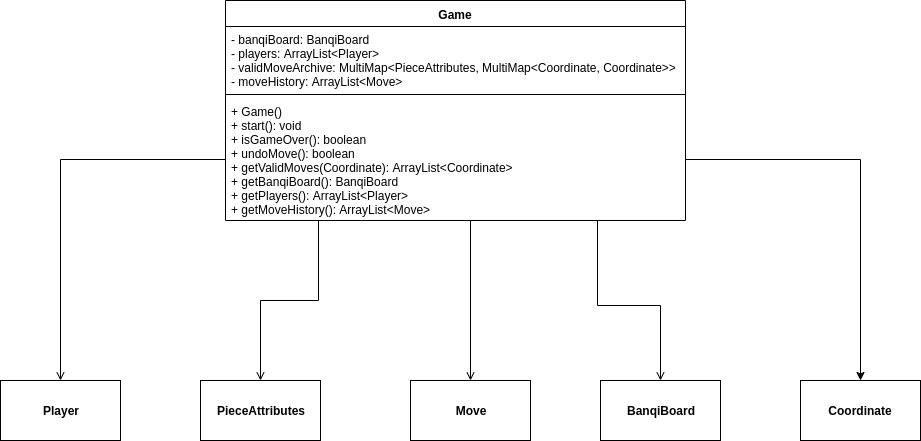

The diagram above was exported from draw.io. Its source (the exported page's mxGraphModel, read from the mxfile embedded in the PNG):
<mxGraphModel dx="2487" dy="1531" grid="1" gridSize="10" guides="1" tooltips="1" connect="1" arrows="1" fold="1" page="1" pageScale="1" pageWidth="850" pageHeight="1100" math="0" shadow="0">
  <root>
    <mxCell id="0" />
    <mxCell id="1" parent="0" />
    <mxCell id="W7qQ6lLqzdhhCeuv9Bcz-1" value="Game" style="swimlane;fontStyle=1;align=center;verticalAlign=top;childLayout=stackLayout;horizontal=1;startSize=26;horizontalStack=0;resizeParent=1;resizeParentMax=0;resizeLast=0;collapsible=1;marginBottom=0;" vertex="1" parent="1">
      <mxGeometry x="-655" y="-610" width="460" height="220" as="geometry" />
    </mxCell>
    <mxCell id="W7qQ6lLqzdhhCeuv9Bcz-2" value="- banqiBoard: BanqiBoard&#10;- players: ArrayList&lt;Player&gt;&#10;- validMoveArchive: MultiMap&lt;PieceAttributes, MultiMap&lt;Coordinate, Coordinate&gt;&gt;&#10;- moveHistory: ArrayList&lt;Move&gt;" style="text;strokeColor=none;fillColor=none;align=left;verticalAlign=top;spacingLeft=4;spacingRight=4;overflow=hidden;rotatable=0;points=[[0,0.5],[1,0.5]];portConstraint=eastwest;" vertex="1" parent="W7qQ6lLqzdhhCeuv9Bcz-1">
      <mxGeometry y="26" width="460" height="64" as="geometry" />
    </mxCell>
    <mxCell id="W7qQ6lLqzdhhCeuv9Bcz-3" value="" style="line;strokeWidth=1;fillColor=none;align=left;verticalAlign=middle;spacingTop=-1;spacingLeft=3;spacingRight=3;rotatable=0;labelPosition=right;points=[];portConstraint=eastwest;" vertex="1" parent="W7qQ6lLqzdhhCeuv9Bcz-1">
      <mxGeometry y="90" width="460" height="8" as="geometry" />
    </mxCell>
    <mxCell id="W7qQ6lLqzdhhCeuv9Bcz-4" value="+ Game()&#10;+ start(): void&#10;+ isGameOver(): boolean&#10;+ undoMove(): boolean&#10;+ getValidMoves(Coordinate): ArrayList&lt;Coordinate&gt;&#10;+ getBanqiBoard(): BanqiBoard&#10;+ getPlayers(): ArrayList&lt;Player&gt;&#10;+ getMoveHistory(): ArrayList&lt;Move&gt;" style="text;strokeColor=none;fillColor=none;align=left;verticalAlign=top;spacingLeft=4;spacingRight=4;overflow=hidden;rotatable=0;points=[[0,0.5],[1,0.5]];portConstraint=eastwest;" vertex="1" parent="W7qQ6lLqzdhhCeuv9Bcz-1">
      <mxGeometry y="98" width="460" height="122" as="geometry" />
    </mxCell>
    <mxCell id="W7qQ6lLqzdhhCeuv9Bcz-5" value="&lt;b&gt;Player&lt;/b&gt;" style="rounded=0;whiteSpace=wrap;html=1;" vertex="1" parent="1">
      <mxGeometry x="-880" y="-230" width="120" height="60" as="geometry" />
    </mxCell>
    <mxCell id="W7qQ6lLqzdhhCeuv9Bcz-6" value="&lt;b&gt;PieceAttributes&lt;/b&gt;" style="rounded=0;whiteSpace=wrap;html=1;" vertex="1" parent="1">
      <mxGeometry x="-680" y="-230" width="120" height="60" as="geometry" />
    </mxCell>
    <mxCell id="W7qQ6lLqzdhhCeuv9Bcz-15" style="edgeStyle=orthogonalEdgeStyle;rounded=0;orthogonalLoop=1;jettySize=auto;html=1;strokeColor=none;endArrow=none;endFill=0;" edge="1" parent="1" source="W7qQ6lLqzdhhCeuv9Bcz-7">
      <mxGeometry relative="1" as="geometry">
        <mxPoint x="-410" y="-310" as="targetPoint" />
      </mxGeometry>
    </mxCell>
    <mxCell id="W7qQ6lLqzdhhCeuv9Bcz-7" value="&lt;b&gt;Move&lt;/b&gt;" style="rounded=0;whiteSpace=wrap;html=1;" vertex="1" parent="1">
      <mxGeometry x="-470" y="-230" width="120" height="60" as="geometry" />
    </mxCell>
    <mxCell id="W7qQ6lLqzdhhCeuv9Bcz-21" style="edgeStyle=orthogonalEdgeStyle;rounded=0;orthogonalLoop=1;jettySize=auto;html=1;endArrow=open;endFill=0;" edge="1" parent="1" target="W7qQ6lLqzdhhCeuv9Bcz-8">
      <mxGeometry relative="1" as="geometry">
        <mxPoint x="-283" y="-390" as="sourcePoint" />
        <Array as="points">
          <mxPoint x="-283" y="-305" />
          <mxPoint x="-220" y="-305" />
        </Array>
      </mxGeometry>
    </mxCell>
    <mxCell id="W7qQ6lLqzdhhCeuv9Bcz-8" value="&lt;b&gt;BanqiBoard&lt;/b&gt;" style="rounded=0;whiteSpace=wrap;html=1;" vertex="1" parent="1">
      <mxGeometry x="-280" y="-230" width="120" height="60" as="geometry" />
    </mxCell>
    <mxCell id="W7qQ6lLqzdhhCeuv9Bcz-9" value="&lt;b&gt;Coordinate&lt;/b&gt;" style="rounded=0;whiteSpace=wrap;html=1;" vertex="1" parent="1">
      <mxGeometry x="-80" y="-230" width="120" height="60" as="geometry" />
    </mxCell>
    <mxCell id="W7qQ6lLqzdhhCeuv9Bcz-10" style="edgeStyle=orthogonalEdgeStyle;rounded=0;orthogonalLoop=1;jettySize=auto;html=1;exitX=0;exitY=0.5;exitDx=0;exitDy=0;entryX=0.5;entryY=0;entryDx=0;entryDy=0;endArrow=open;endFill=0;" edge="1" parent="1" source="W7qQ6lLqzdhhCeuv9Bcz-4" target="W7qQ6lLqzdhhCeuv9Bcz-5">
      <mxGeometry relative="1" as="geometry" />
    </mxCell>
    <mxCell id="W7qQ6lLqzdhhCeuv9Bcz-13" style="edgeStyle=orthogonalEdgeStyle;rounded=0;orthogonalLoop=1;jettySize=auto;html=1;" edge="1" parent="1" source="W7qQ6lLqzdhhCeuv9Bcz-4" target="W7qQ6lLqzdhhCeuv9Bcz-9">
      <mxGeometry relative="1" as="geometry" />
    </mxCell>
    <mxCell id="W7qQ6lLqzdhhCeuv9Bcz-20" style="edgeStyle=orthogonalEdgeStyle;rounded=0;orthogonalLoop=1;jettySize=auto;html=1;endArrow=open;endFill=0;exitX=0.533;exitY=1;exitDx=0;exitDy=0;exitPerimeter=0;" edge="1" parent="1" source="W7qQ6lLqzdhhCeuv9Bcz-4" target="W7qQ6lLqzdhhCeuv9Bcz-7">
      <mxGeometry relative="1" as="geometry">
        <mxPoint x="-410" y="-380" as="sourcePoint" />
      </mxGeometry>
    </mxCell>
    <mxCell id="W7qQ6lLqzdhhCeuv9Bcz-19" style="edgeStyle=orthogonalEdgeStyle;rounded=0;orthogonalLoop=1;jettySize=auto;html=1;endArrow=open;endFill=0;exitX=0.202;exitY=1;exitDx=0;exitDy=0;exitPerimeter=0;" edge="1" parent="1" source="W7qQ6lLqzdhhCeuv9Bcz-4" target="W7qQ6lLqzdhhCeuv9Bcz-6">
      <mxGeometry relative="1" as="geometry">
        <mxPoint x="-560" y="-380" as="sourcePoint" />
        <Array as="points">
          <mxPoint x="-562" y="-310" />
          <mxPoint x="-620" y="-310" />
        </Array>
      </mxGeometry>
    </mxCell>
  </root>
</mxGraphModel>